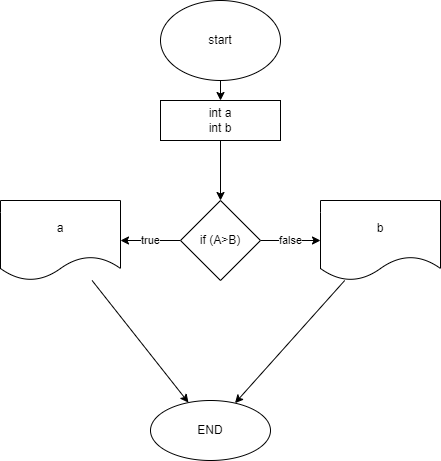

The diagram above was exported from draw.io. Its source (the exported page's mxGraphModel, read from the mxfile embedded in the PNG):
<mxGraphModel dx="989" dy="350" grid="1" gridSize="10" guides="1" tooltips="1" connect="1" arrows="1" fold="1" page="1" pageScale="1" pageWidth="850" pageHeight="1100" math="0" shadow="0">
  <root>
    <mxCell id="0" />
    <mxCell id="1" parent="0" />
    <mxCell id="4" value="" style="edgeStyle=none;html=1;" edge="1" parent="1" source="2" target="3">
      <mxGeometry relative="1" as="geometry" />
    </mxCell>
    <mxCell id="2" value="start" style="ellipse;whiteSpace=wrap;html=1;" vertex="1" parent="1">
      <mxGeometry x="270" y="40" width="120" height="80" as="geometry" />
    </mxCell>
    <mxCell id="10" value="" style="edgeStyle=none;html=1;" edge="1" parent="1" source="3" target="9">
      <mxGeometry relative="1" as="geometry" />
    </mxCell>
    <mxCell id="3" value="int a&lt;br&gt;int b" style="whiteSpace=wrap;html=1;" vertex="1" parent="1">
      <mxGeometry x="270" y="140" width="120" height="40" as="geometry" />
    </mxCell>
    <mxCell id="12" value="false" style="edgeStyle=none;html=1;" edge="1" parent="1" source="9" target="11">
      <mxGeometry relative="1" as="geometry" />
    </mxCell>
    <mxCell id="14" value="true" style="edgeStyle=none;html=1;" edge="1" parent="1" source="9" target="13">
      <mxGeometry relative="1" as="geometry" />
    </mxCell>
    <mxCell id="9" value="if (A&amp;gt;B)" style="rhombus;whiteSpace=wrap;html=1;" vertex="1" parent="1">
      <mxGeometry x="290" y="240" width="80" height="80" as="geometry" />
    </mxCell>
    <mxCell id="17" style="edgeStyle=none;html=1;" edge="1" parent="1" source="11" target="15">
      <mxGeometry relative="1" as="geometry" />
    </mxCell>
    <mxCell id="11" value="b" style="shape=document;whiteSpace=wrap;html=1;boundedLbl=1;" vertex="1" parent="1">
      <mxGeometry x="430" y="240" width="120" height="80" as="geometry" />
    </mxCell>
    <mxCell id="16" value="" style="edgeStyle=none;html=1;" edge="1" parent="1" source="13" target="15">
      <mxGeometry relative="1" as="geometry" />
    </mxCell>
    <mxCell id="13" value="a" style="shape=document;whiteSpace=wrap;html=1;boundedLbl=1;" vertex="1" parent="1">
      <mxGeometry x="110" y="240" width="120" height="80" as="geometry" />
    </mxCell>
    <mxCell id="15" value="END" style="ellipse;whiteSpace=wrap;html=1;" vertex="1" parent="1">
      <mxGeometry x="260" y="440" width="120" height="60" as="geometry" />
    </mxCell>
  </root>
</mxGraphModel>